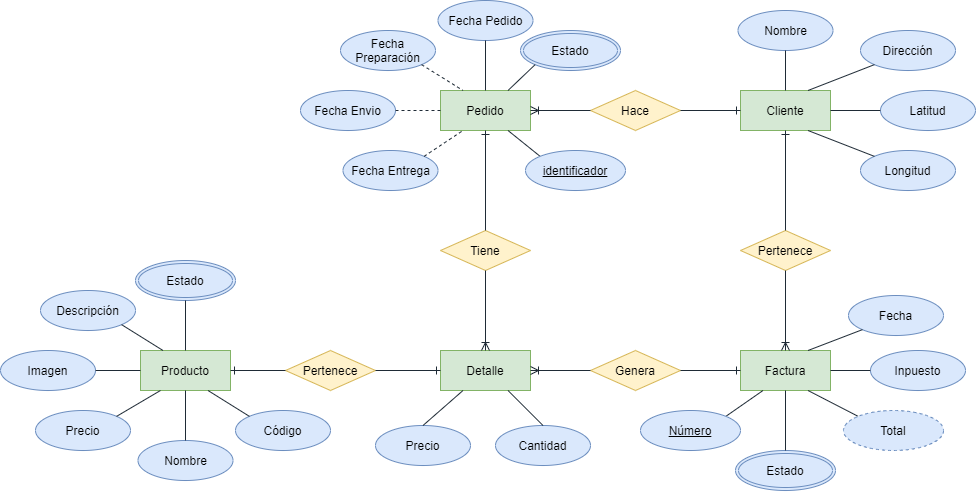

The diagram above was exported from draw.io. Its source (the exported page's mxGraphModel, read from the mxfile embedded in the PNG):
<mxGraphModel dx="1635" dy="578" grid="0" gridSize="10" guides="1" tooltips="1" connect="1" arrows="1" fold="1" page="0" pageScale="1" pageWidth="827" pageHeight="1169" math="0" shadow="0">
  <root>
    <mxCell id="0" />
    <mxCell id="1" parent="0" />
    <mxCell id="qJPjXlZKOS_gk1pewsb4-1" value="Cliente" style="whiteSpace=wrap;html=1;align=center;fillColor=#d5e8d4;strokeColor=#82b366;" parent="1" vertex="1">
      <mxGeometry x="666" y="220" width="90" height="40" as="geometry" />
    </mxCell>
    <mxCell id="qJPjXlZKOS_gk1pewsb4-2" value="Pedido" style="whiteSpace=wrap;html=1;align=center;fillColor=#d5e8d4;strokeColor=#82b366;" parent="1" vertex="1">
      <mxGeometry x="366" y="220" width="90" height="40" as="geometry" />
    </mxCell>
    <mxCell id="qJPjXlZKOS_gk1pewsb4-5" value="Nombre" style="ellipse;whiteSpace=wrap;html=1;align=center;fillColor=#dae8fc;strokeColor=#6c8ebf;" parent="1" vertex="1">
      <mxGeometry x="663.5" y="140" width="95" height="40" as="geometry" />
    </mxCell>
    <mxCell id="qJPjXlZKOS_gk1pewsb4-6" value="Dirección" style="ellipse;whiteSpace=wrap;html=1;align=center;fillColor=#dae8fc;strokeColor=#6c8ebf;" parent="1" vertex="1">
      <mxGeometry x="786" y="160" width="95" height="40" as="geometry" />
    </mxCell>
    <mxCell id="qJPjXlZKOS_gk1pewsb4-7" value="Latitud" style="ellipse;whiteSpace=wrap;html=1;align=center;fillColor=#dae8fc;strokeColor=#6c8ebf;" parent="1" vertex="1">
      <mxGeometry x="806" y="220" width="95" height="40" as="geometry" />
    </mxCell>
    <mxCell id="qJPjXlZKOS_gk1pewsb4-8" value="Longitud" style="ellipse;whiteSpace=wrap;html=1;align=center;fillColor=#dae8fc;strokeColor=#6c8ebf;" parent="1" vertex="1">
      <mxGeometry x="786" y="280" width="95" height="40" as="geometry" />
    </mxCell>
    <mxCell id="qJPjXlZKOS_gk1pewsb4-9" value="" style="endArrow=none;html=1;entryX=0.5;entryY=1;entryDx=0;entryDy=0;exitX=0.5;exitY=0;exitDx=0;exitDy=0;fillColor=#647687;strokeColor=#1F2B36;" parent="1" source="qJPjXlZKOS_gk1pewsb4-1" target="qJPjXlZKOS_gk1pewsb4-5" edge="1">
      <mxGeometry width="50" height="50" relative="1" as="geometry">
        <mxPoint x="416" y="440" as="sourcePoint" />
        <mxPoint x="466" y="390" as="targetPoint" />
      </mxGeometry>
    </mxCell>
    <mxCell id="qJPjXlZKOS_gk1pewsb4-10" value="" style="endArrow=none;html=1;entryX=0;entryY=1;entryDx=0;entryDy=0;exitX=0.75;exitY=0;exitDx=0;exitDy=0;fillColor=#647687;strokeColor=#1F2B36;" parent="1" source="qJPjXlZKOS_gk1pewsb4-1" target="qJPjXlZKOS_gk1pewsb4-6" edge="1">
      <mxGeometry width="50" height="50" relative="1" as="geometry">
        <mxPoint x="721" y="230" as="sourcePoint" />
        <mxPoint x="721" y="160" as="targetPoint" />
      </mxGeometry>
    </mxCell>
    <mxCell id="qJPjXlZKOS_gk1pewsb4-11" value="" style="endArrow=none;html=1;entryX=0;entryY=0.5;entryDx=0;entryDy=0;exitX=1;exitY=0.5;exitDx=0;exitDy=0;fillColor=#647687;strokeColor=#1F2B36;" parent="1" source="qJPjXlZKOS_gk1pewsb4-1" target="qJPjXlZKOS_gk1pewsb4-7" edge="1">
      <mxGeometry width="50" height="50" relative="1" as="geometry">
        <mxPoint x="776" y="250" as="sourcePoint" />
        <mxPoint x="731" y="170" as="targetPoint" />
      </mxGeometry>
    </mxCell>
    <mxCell id="qJPjXlZKOS_gk1pewsb4-12" value="" style="endArrow=none;html=1;entryX=0.75;entryY=1;entryDx=0;entryDy=0;exitX=0;exitY=0;exitDx=0;exitDy=0;fillColor=#647687;strokeColor=#1F2B36;" parent="1" source="qJPjXlZKOS_gk1pewsb4-8" target="qJPjXlZKOS_gk1pewsb4-1" edge="1">
      <mxGeometry width="50" height="50" relative="1" as="geometry">
        <mxPoint x="741" y="250" as="sourcePoint" />
        <mxPoint x="741" y="180" as="targetPoint" />
      </mxGeometry>
    </mxCell>
    <mxCell id="qJPjXlZKOS_gk1pewsb4-13" value="Hace" style="shape=rhombus;perimeter=rhombusPerimeter;whiteSpace=wrap;html=1;align=center;fillColor=#fff2cc;strokeColor=#d6b656;" parent="1" vertex="1">
      <mxGeometry x="516" y="220" width="90" height="40" as="geometry" />
    </mxCell>
    <mxCell id="qJPjXlZKOS_gk1pewsb4-28" value="Factura" style="whiteSpace=wrap;html=1;align=center;fillColor=#d5e8d4;strokeColor=#82b366;" parent="1" vertex="1">
      <mxGeometry x="666" y="480" width="90" height="40" as="geometry" />
    </mxCell>
    <mxCell id="qJPjXlZKOS_gk1pewsb4-30" value="Fecha" style="ellipse;whiteSpace=wrap;html=1;align=center;fillColor=#dae8fc;strokeColor=#6c8ebf;" parent="1" vertex="1">
      <mxGeometry x="774" y="425" width="95" height="40" as="geometry" />
    </mxCell>
    <mxCell id="qJPjXlZKOS_gk1pewsb4-31" value="Inpuesto" style="ellipse;whiteSpace=wrap;html=1;align=center;fillColor=#dae8fc;strokeColor=#6c8ebf;" parent="1" vertex="1">
      <mxGeometry x="796" y="480" width="95" height="40" as="geometry" />
    </mxCell>
    <mxCell id="qJPjXlZKOS_gk1pewsb4-34" value="" style="endArrow=none;html=1;entryX=0;entryY=1;entryDx=0;entryDy=0;exitX=0.75;exitY=0;exitDx=0;exitDy=0;fillColor=#647687;strokeColor=#1F2B36;" parent="1" source="qJPjXlZKOS_gk1pewsb4-28" target="qJPjXlZKOS_gk1pewsb4-30" edge="1">
      <mxGeometry width="50" height="50" relative="1" as="geometry">
        <mxPoint x="721" y="490" as="sourcePoint" />
        <mxPoint x="721" y="420" as="targetPoint" />
      </mxGeometry>
    </mxCell>
    <mxCell id="qJPjXlZKOS_gk1pewsb4-35" value="" style="endArrow=none;html=1;entryX=0;entryY=0.5;entryDx=0;entryDy=0;exitX=1;exitY=0.5;exitDx=0;exitDy=0;fillColor=#647687;strokeColor=#1F2B36;" parent="1" source="qJPjXlZKOS_gk1pewsb4-28" target="qJPjXlZKOS_gk1pewsb4-31" edge="1">
      <mxGeometry width="50" height="50" relative="1" as="geometry">
        <mxPoint x="776" y="510" as="sourcePoint" />
        <mxPoint x="731" y="430" as="targetPoint" />
      </mxGeometry>
    </mxCell>
    <mxCell id="qJPjXlZKOS_gk1pewsb4-36" value="" style="endArrow=none;html=1;entryX=0.75;entryY=1;entryDx=0;entryDy=0;exitX=0;exitY=0;exitDx=0;exitDy=0;fillColor=#647687;strokeColor=#1F2B36;" parent="1" source="qJPjXlZKOS_gk1pewsb4-123" target="qJPjXlZKOS_gk1pewsb4-28" edge="1">
      <mxGeometry width="50" height="50" relative="1" as="geometry">
        <mxPoint x="788.0906075556768" y="545.783237257735" as="sourcePoint" />
        <mxPoint x="741" y="440" as="targetPoint" />
      </mxGeometry>
    </mxCell>
    <mxCell id="qJPjXlZKOS_gk1pewsb4-37" value="Detalle" style="whiteSpace=wrap;html=1;align=center;fillColor=#d5e8d4;strokeColor=#82b366;" parent="1" vertex="1">
      <mxGeometry x="366" y="480" width="90" height="40" as="geometry" />
    </mxCell>
    <mxCell id="qJPjXlZKOS_gk1pewsb4-41" value="Precio" style="ellipse;whiteSpace=wrap;html=1;align=center;fillColor=#dae8fc;strokeColor=#6c8ebf;" parent="1" vertex="1">
      <mxGeometry x="301" y="555" width="95" height="40" as="geometry" />
    </mxCell>
    <mxCell id="qJPjXlZKOS_gk1pewsb4-45" value="" style="endArrow=none;html=1;entryX=0.25;entryY=1;entryDx=0;entryDy=0;fillColor=#647687;strokeColor=#1F2B36;exitX=0.5;exitY=0;exitDx=0;exitDy=0;" parent="1" source="qJPjXlZKOS_gk1pewsb4-41" target="qJPjXlZKOS_gk1pewsb4-37" edge="1">
      <mxGeometry width="50" height="50" relative="1" as="geometry">
        <mxPoint x="319" y="530" as="sourcePoint" />
        <mxPoint x="441" y="440" as="targetPoint" />
      </mxGeometry>
    </mxCell>
    <mxCell id="qJPjXlZKOS_gk1pewsb4-46" value="Fecha Pedido" style="ellipse;whiteSpace=wrap;html=1;align=center;fillColor=#dae8fc;strokeColor=#6c8ebf;" parent="1" vertex="1">
      <mxGeometry x="363.5" y="130" width="95" height="40" as="geometry" />
    </mxCell>
    <mxCell id="qJPjXlZKOS_gk1pewsb4-47" value="" style="endArrow=none;html=1;exitX=0.5;exitY=1;exitDx=0;exitDy=0;entryX=0.5;entryY=0;entryDx=0;entryDy=0;fillColor=#647687;strokeColor=#1F2B36;" parent="1" source="qJPjXlZKOS_gk1pewsb4-46" target="qJPjXlZKOS_gk1pewsb4-2" edge="1">
      <mxGeometry width="50" height="50" relative="1" as="geometry">
        <mxPoint x="233.5" y="280" as="sourcePoint" />
        <mxPoint x="336" y="190" as="targetPoint" />
      </mxGeometry>
    </mxCell>
    <mxCell id="qJPjXlZKOS_gk1pewsb4-49" value="Fecha Preparación" style="ellipse;whiteSpace=wrap;html=1;align=center;fillColor=#dae8fc;strokeColor=#6c8ebf;" parent="1" vertex="1">
      <mxGeometry x="266" y="160" width="95" height="40" as="geometry" />
    </mxCell>
    <mxCell id="qJPjXlZKOS_gk1pewsb4-50" value="Fecha Envio" style="ellipse;whiteSpace=wrap;html=1;align=center;fillColor=#dae8fc;strokeColor=#6c8ebf;" parent="1" vertex="1">
      <mxGeometry x="226" y="220" width="95" height="40" as="geometry" />
    </mxCell>
    <mxCell id="qJPjXlZKOS_gk1pewsb4-51" value="Estado" style="ellipse;shape=doubleEllipse;margin=3;whiteSpace=wrap;html=1;align=center;fillColor=#dae8fc;strokeColor=#6c8ebf;" parent="1" vertex="1">
      <mxGeometry x="446" y="160" width="100" height="40" as="geometry" />
    </mxCell>
    <mxCell id="qJPjXlZKOS_gk1pewsb4-52" value="" style="endArrow=none;html=1;entryX=0.75;entryY=0;entryDx=0;entryDy=0;exitX=0;exitY=1;exitDx=0;exitDy=0;fillColor=#647687;strokeColor=#1F2B36;" parent="1" source="qJPjXlZKOS_gk1pewsb4-51" target="qJPjXlZKOS_gk1pewsb4-2" edge="1">
      <mxGeometry width="50" height="50" relative="1" as="geometry">
        <mxPoint x="331" y="250" as="sourcePoint" />
        <mxPoint x="376" y="250" as="targetPoint" />
      </mxGeometry>
    </mxCell>
    <mxCell id="qJPjXlZKOS_gk1pewsb4-53" value="Fecha Entrega" style="ellipse;whiteSpace=wrap;html=1;align=center;fillColor=#dae8fc;strokeColor=#6c8ebf;" parent="1" vertex="1">
      <mxGeometry x="268.5" y="280" width="95" height="40" as="geometry" />
    </mxCell>
    <mxCell id="qJPjXlZKOS_gk1pewsb4-54" value="" style="endArrow=none;html=1;exitX=1;exitY=1;exitDx=0;exitDy=0;entryX=0.25;entryY=0;entryDx=0;entryDy=0;fillColor=#647687;strokeColor=#1F2B36;dashed=1;" parent="1" source="qJPjXlZKOS_gk1pewsb4-49" target="qJPjXlZKOS_gk1pewsb4-2" edge="1">
      <mxGeometry width="50" height="50" relative="1" as="geometry">
        <mxPoint x="421" y="180" as="sourcePoint" />
        <mxPoint x="421" y="230" as="targetPoint" />
      </mxGeometry>
    </mxCell>
    <mxCell id="qJPjXlZKOS_gk1pewsb4-55" value="" style="endArrow=none;html=1;exitX=1;exitY=0.5;exitDx=0;exitDy=0;entryX=0;entryY=0.5;entryDx=0;entryDy=0;fillColor=#647687;strokeColor=#1F2B36;dashed=1;" parent="1" source="qJPjXlZKOS_gk1pewsb4-50" target="qJPjXlZKOS_gk1pewsb4-2" edge="1">
      <mxGeometry width="50" height="50" relative="1" as="geometry">
        <mxPoint x="431" y="190" as="sourcePoint" />
        <mxPoint x="386" y="310" as="targetPoint" />
      </mxGeometry>
    </mxCell>
    <mxCell id="qJPjXlZKOS_gk1pewsb4-56" value="" style="endArrow=none;html=1;exitX=1;exitY=0;exitDx=0;exitDy=0;entryX=0.25;entryY=1;entryDx=0;entryDy=0;fillColor=#647687;strokeColor=#1F2B36;dashed=1;" parent="1" source="qJPjXlZKOS_gk1pewsb4-53" target="qJPjXlZKOS_gk1pewsb4-2" edge="1">
      <mxGeometry width="50" height="50" relative="1" as="geometry">
        <mxPoint x="441" y="200" as="sourcePoint" />
        <mxPoint x="441" y="250" as="targetPoint" />
      </mxGeometry>
    </mxCell>
    <mxCell id="qJPjXlZKOS_gk1pewsb4-58" value="Genera" style="shape=rhombus;perimeter=rhombusPerimeter;whiteSpace=wrap;html=1;align=center;fillColor=#fff2cc;strokeColor=#d6b656;" parent="1" vertex="1">
      <mxGeometry x="516" y="480" width="90" height="40" as="geometry" />
    </mxCell>
    <mxCell id="qJPjXlZKOS_gk1pewsb4-61" value="Tiene" style="shape=rhombus;perimeter=rhombusPerimeter;whiteSpace=wrap;html=1;align=center;fillColor=#fff2cc;strokeColor=#d6b656;" parent="1" vertex="1">
      <mxGeometry x="366" y="360" width="90" height="40" as="geometry" />
    </mxCell>
    <mxCell id="qJPjXlZKOS_gk1pewsb4-64" value="Producto" style="whiteSpace=wrap;html=1;align=center;fillColor=#d5e8d4;strokeColor=#82b366;" parent="1" vertex="1">
      <mxGeometry x="66" y="480" width="90" height="40" as="geometry" />
    </mxCell>
    <mxCell id="qJPjXlZKOS_gk1pewsb4-67" value="Descripción" style="ellipse;whiteSpace=wrap;html=1;align=center;fillColor=#dae8fc;strokeColor=#6c8ebf;" parent="1" vertex="1">
      <mxGeometry x="-34" y="420" width="95" height="40" as="geometry" />
    </mxCell>
    <mxCell id="qJPjXlZKOS_gk1pewsb4-68" value="Imagen" style="ellipse;whiteSpace=wrap;html=1;align=center;fillColor=#dae8fc;strokeColor=#6c8ebf;" parent="1" vertex="1">
      <mxGeometry x="-74" y="480" width="95" height="40" as="geometry" />
    </mxCell>
    <mxCell id="qJPjXlZKOS_gk1pewsb4-69" value="Estado" style="ellipse;shape=doubleEllipse;margin=3;whiteSpace=wrap;html=1;align=center;fillColor=#dae8fc;strokeColor=#6c8ebf;" parent="1" vertex="1">
      <mxGeometry x="61" y="390" width="100" height="40" as="geometry" />
    </mxCell>
    <mxCell id="qJPjXlZKOS_gk1pewsb4-70" value="" style="endArrow=none;html=1;entryX=0.5;entryY=0;entryDx=0;entryDy=0;exitX=0.5;exitY=1;exitDx=0;exitDy=0;fillColor=#647687;strokeColor=#1F2B36;" parent="1" source="qJPjXlZKOS_gk1pewsb4-69" target="qJPjXlZKOS_gk1pewsb4-64" edge="1">
      <mxGeometry width="50" height="50" relative="1" as="geometry">
        <mxPoint x="31" y="510" as="sourcePoint" />
        <mxPoint x="76" y="510" as="targetPoint" />
      </mxGeometry>
    </mxCell>
    <mxCell id="qJPjXlZKOS_gk1pewsb4-71" value="Precio" style="ellipse;whiteSpace=wrap;html=1;align=center;fillColor=#dae8fc;strokeColor=#6c8ebf;" parent="1" vertex="1">
      <mxGeometry x="-39" y="540" width="95" height="40" as="geometry" />
    </mxCell>
    <mxCell id="qJPjXlZKOS_gk1pewsb4-72" value="" style="endArrow=none;html=1;exitX=1;exitY=1;exitDx=0;exitDy=0;entryX=0.25;entryY=0;entryDx=0;entryDy=0;fillColor=#647687;strokeColor=#1F2B36;" parent="1" source="qJPjXlZKOS_gk1pewsb4-67" target="qJPjXlZKOS_gk1pewsb4-64" edge="1">
      <mxGeometry width="50" height="50" relative="1" as="geometry">
        <mxPoint x="121" y="440" as="sourcePoint" />
        <mxPoint x="121" y="490" as="targetPoint" />
      </mxGeometry>
    </mxCell>
    <mxCell id="qJPjXlZKOS_gk1pewsb4-73" value="" style="endArrow=none;html=1;exitX=1;exitY=0.5;exitDx=0;exitDy=0;entryX=0;entryY=0.5;entryDx=0;entryDy=0;fillColor=#647687;strokeColor=#1F2B36;" parent="1" source="qJPjXlZKOS_gk1pewsb4-68" target="qJPjXlZKOS_gk1pewsb4-64" edge="1">
      <mxGeometry width="50" height="50" relative="1" as="geometry">
        <mxPoint x="131" y="450" as="sourcePoint" />
        <mxPoint x="131" y="500" as="targetPoint" />
      </mxGeometry>
    </mxCell>
    <mxCell id="qJPjXlZKOS_gk1pewsb4-74" value="" style="endArrow=none;html=1;exitX=1;exitY=0;exitDx=0;exitDy=0;entryX=0.222;entryY=1;entryDx=0;entryDy=0;entryPerimeter=0;fillColor=#647687;strokeColor=#1F2B36;" parent="1" source="qJPjXlZKOS_gk1pewsb4-71" target="qJPjXlZKOS_gk1pewsb4-64" edge="1">
      <mxGeometry width="50" height="50" relative="1" as="geometry">
        <mxPoint x="141" y="460" as="sourcePoint" />
        <mxPoint x="141" y="510" as="targetPoint" />
      </mxGeometry>
    </mxCell>
    <mxCell id="qJPjXlZKOS_gk1pewsb4-80" value="Pertenece" style="shape=rhombus;perimeter=rhombusPerimeter;whiteSpace=wrap;html=1;align=center;fillColor=#fff2cc;strokeColor=#d6b656;" parent="1" vertex="1">
      <mxGeometry x="211" y="480" width="90" height="40" as="geometry" />
    </mxCell>
    <mxCell id="qJPjXlZKOS_gk1pewsb4-90" value="" style="fontSize=12;html=1;endArrow=ERoneToMany;entryX=1;entryY=0.5;entryDx=0;entryDy=0;exitX=0;exitY=0.5;exitDx=0;exitDy=0;fillColor=#647687;strokeColor=#1F2B36;" parent="1" source="qJPjXlZKOS_gk1pewsb4-58" target="qJPjXlZKOS_gk1pewsb4-37" edge="1">
      <mxGeometry width="100" height="100" relative="1" as="geometry">
        <mxPoint x="-4" y="450" as="sourcePoint" />
        <mxPoint x="326" y="460" as="targetPoint" />
      </mxGeometry>
    </mxCell>
    <mxCell id="qJPjXlZKOS_gk1pewsb4-91" value="" style="fontSize=12;html=1;endArrow=ERone;endFill=1;exitX=0;exitY=0.5;exitDx=0;exitDy=0;fillColor=#647687;strokeColor=#1F2B36;entryX=1;entryY=0.5;entryDx=0;entryDy=0;" parent="1" source="qJPjXlZKOS_gk1pewsb4-80" target="qJPjXlZKOS_gk1pewsb4-64" edge="1">
      <mxGeometry width="100" height="100" relative="1" as="geometry">
        <mxPoint x="238.5" y="645" as="sourcePoint" />
        <mxPoint x="166" y="490" as="targetPoint" />
      </mxGeometry>
    </mxCell>
    <mxCell id="qJPjXlZKOS_gk1pewsb4-94" value="" style="fontSize=12;html=1;endArrow=ERone;endFill=1;entryX=0;entryY=0.5;entryDx=0;entryDy=0;fillColor=#647687;strokeColor=#1F2B36;exitX=1;exitY=0.5;exitDx=0;exitDy=0;" parent="1" source="qJPjXlZKOS_gk1pewsb4-13" target="qJPjXlZKOS_gk1pewsb4-1" edge="1">
      <mxGeometry width="100" height="100" relative="1" as="geometry">
        <mxPoint x="606" y="160" as="sourcePoint" />
        <mxPoint x="498.5" y="379" as="targetPoint" />
      </mxGeometry>
    </mxCell>
    <mxCell id="qJPjXlZKOS_gk1pewsb4-95" value="" style="fontSize=12;html=1;endArrow=ERoneToMany;exitX=0;exitY=0.5;exitDx=0;exitDy=0;fillColor=#647687;strokeColor=#1F2B36;entryX=1;entryY=0.5;entryDx=0;entryDy=0;" parent="1" source="qJPjXlZKOS_gk1pewsb4-13" target="qJPjXlZKOS_gk1pewsb4-2" edge="1">
      <mxGeometry width="100" height="100" relative="1" as="geometry">
        <mxPoint x="708.5" y="379" as="sourcePoint" />
        <mxPoint x="606" y="330" as="targetPoint" />
      </mxGeometry>
    </mxCell>
    <mxCell id="qJPjXlZKOS_gk1pewsb4-98" value="" style="fontSize=12;html=1;endArrow=ERoneToMany;entryX=0.5;entryY=0;entryDx=0;entryDy=0;exitX=0.5;exitY=1;exitDx=0;exitDy=0;fillColor=#647687;strokeColor=#1F2B36;" parent="1" source="qJPjXlZKOS_gk1pewsb4-61" target="qJPjXlZKOS_gk1pewsb4-37" edge="1">
      <mxGeometry width="100" height="100" relative="1" as="geometry">
        <mxPoint x="576" y="350" as="sourcePoint" />
        <mxPoint x="816" y="380" as="targetPoint" />
      </mxGeometry>
    </mxCell>
    <mxCell id="qJPjXlZKOS_gk1pewsb4-99" value="" style="fontSize=12;html=1;endArrow=ERone;endFill=1;fillColor=#647687;strokeColor=#1F2B36;entryX=0;entryY=0.5;entryDx=0;entryDy=0;exitX=1;exitY=0.5;exitDx=0;exitDy=0;" parent="1" source="qJPjXlZKOS_gk1pewsb4-80" target="qJPjXlZKOS_gk1pewsb4-37" edge="1">
      <mxGeometry width="100" height="100" relative="1" as="geometry">
        <mxPoint x="421" y="615" as="sourcePoint" />
        <mxPoint x="331" y="505" as="targetPoint" />
      </mxGeometry>
    </mxCell>
    <mxCell id="qJPjXlZKOS_gk1pewsb4-101" value="" style="fontSize=12;html=1;endArrow=ERone;endFill=1;exitX=0.5;exitY=0;exitDx=0;exitDy=0;entryX=0.5;entryY=1;entryDx=0;entryDy=0;fillColor=#647687;strokeColor=#1F2B36;" parent="1" source="qJPjXlZKOS_gk1pewsb4-61" target="qJPjXlZKOS_gk1pewsb4-2" edge="1">
      <mxGeometry width="100" height="100" relative="1" as="geometry">
        <mxPoint x="208.5" y="400" as="sourcePoint" />
        <mxPoint x="436" y="340" as="targetPoint" />
      </mxGeometry>
    </mxCell>
    <mxCell id="qJPjXlZKOS_gk1pewsb4-103" value="" style="fontSize=12;html=1;endArrow=ERone;endFill=1;entryX=0;entryY=0.5;entryDx=0;entryDy=0;exitX=1;exitY=0.5;exitDx=0;exitDy=0;fillColor=#647687;strokeColor=#1F2B36;" parent="1" source="qJPjXlZKOS_gk1pewsb4-58" target="qJPjXlZKOS_gk1pewsb4-28" edge="1">
      <mxGeometry width="100" height="100" relative="1" as="geometry">
        <mxPoint x="516" y="510" as="sourcePoint" />
        <mxPoint x="436" y="510" as="targetPoint" />
      </mxGeometry>
    </mxCell>
    <mxCell id="qJPjXlZKOS_gk1pewsb4-104" value="Cantidad" style="ellipse;whiteSpace=wrap;html=1;align=center;fillColor=#dae8fc;strokeColor=#6c8ebf;" parent="1" vertex="1">
      <mxGeometry x="421" y="555" width="95" height="40" as="geometry" />
    </mxCell>
    <mxCell id="qJPjXlZKOS_gk1pewsb4-105" value="" style="endArrow=none;html=1;entryX=0.75;entryY=1;entryDx=0;entryDy=0;exitX=0.5;exitY=0;exitDx=0;exitDy=0;fillColor=#647687;strokeColor=#1F2B36;" parent="1" source="qJPjXlZKOS_gk1pewsb4-104" target="qJPjXlZKOS_gk1pewsb4-37" edge="1">
      <mxGeometry width="50" height="50" relative="1" as="geometry">
        <mxPoint x="361" y="537" as="sourcePoint" />
        <mxPoint x="516" y="517" as="targetPoint" />
      </mxGeometry>
    </mxCell>
    <mxCell id="qJPjXlZKOS_gk1pewsb4-106" value="Estado" style="ellipse;shape=doubleEllipse;margin=3;whiteSpace=wrap;html=1;align=center;fillColor=#dae8fc;strokeColor=#6c8ebf;" parent="1" vertex="1">
      <mxGeometry x="661" y="580" width="100" height="40" as="geometry" />
    </mxCell>
    <mxCell id="qJPjXlZKOS_gk1pewsb4-107" value="" style="endArrow=none;html=1;entryX=0.5;entryY=0;entryDx=0;entryDy=0;fillColor=#647687;strokeColor=#1F2B36;exitX=0.5;exitY=1;exitDx=0;exitDy=0;" parent="1" source="qJPjXlZKOS_gk1pewsb4-28" target="qJPjXlZKOS_gk1pewsb4-106" edge="1">
      <mxGeometry width="50" height="50" relative="1" as="geometry">
        <mxPoint x="646" y="550" as="sourcePoint" />
        <mxPoint x="810.0906075556995" y="464.21676274225547" as="targetPoint" />
      </mxGeometry>
    </mxCell>
    <mxCell id="qJPjXlZKOS_gk1pewsb4-108" value="Nombre" style="ellipse;whiteSpace=wrap;html=1;align=center;fillColor=#dae8fc;strokeColor=#6c8ebf;" parent="1" vertex="1">
      <mxGeometry x="63.5" y="570" width="95" height="40" as="geometry" />
    </mxCell>
    <mxCell id="qJPjXlZKOS_gk1pewsb4-109" value="" style="endArrow=none;html=1;entryX=0.5;entryY=0;entryDx=0;entryDy=0;exitX=0.5;exitY=1;exitDx=0;exitDy=0;fillColor=#647687;strokeColor=#1F2B36;" parent="1" source="qJPjXlZKOS_gk1pewsb4-64" target="qJPjXlZKOS_gk1pewsb4-108" edge="1">
      <mxGeometry width="50" height="50" relative="1" as="geometry">
        <mxPoint x="121" y="440" as="sourcePoint" />
        <mxPoint x="121" y="490" as="targetPoint" />
      </mxGeometry>
    </mxCell>
    <mxCell id="qJPjXlZKOS_gk1pewsb4-110" value="Pertenece" style="shape=rhombus;perimeter=rhombusPerimeter;whiteSpace=wrap;html=1;align=center;fillColor=#fff2cc;strokeColor=#d6b656;" parent="1" vertex="1">
      <mxGeometry x="666" y="360" width="90" height="40" as="geometry" />
    </mxCell>
    <mxCell id="qJPjXlZKOS_gk1pewsb4-111" value="" style="fontSize=12;html=1;endArrow=ERoneToMany;exitX=0.5;exitY=1;exitDx=0;exitDy=0;fillColor=#647687;strokeColor=#1F2B36;entryX=0.5;entryY=0;entryDx=0;entryDy=0;" parent="1" source="qJPjXlZKOS_gk1pewsb4-110" target="qJPjXlZKOS_gk1pewsb4-28" edge="1">
      <mxGeometry width="100" height="100" relative="1" as="geometry">
        <mxPoint x="876" y="350" as="sourcePoint" />
        <mxPoint x="676" y="460" as="targetPoint" />
      </mxGeometry>
    </mxCell>
    <mxCell id="qJPjXlZKOS_gk1pewsb4-112" value="" style="fontSize=12;html=1;endArrow=ERone;endFill=1;exitX=0.5;exitY=0;exitDx=0;exitDy=0;fillColor=#647687;strokeColor=#1F2B36;entryX=0.5;entryY=1;entryDx=0;entryDy=0;" parent="1" source="qJPjXlZKOS_gk1pewsb4-110" target="qJPjXlZKOS_gk1pewsb4-1" edge="1">
      <mxGeometry width="100" height="100" relative="1" as="geometry">
        <mxPoint x="508.5" y="400" as="sourcePoint" />
        <mxPoint x="676" y="290" as="targetPoint" />
      </mxGeometry>
    </mxCell>
    <mxCell id="qJPjXlZKOS_gk1pewsb4-114" value="" style="endArrow=none;html=1;entryX=0.25;entryY=1;entryDx=0;entryDy=0;exitX=1;exitY=0;exitDx=0;exitDy=0;fillColor=#647687;strokeColor=#1F2B36;" parent="1" source="qJPjXlZKOS_gk1pewsb4-115" target="qJPjXlZKOS_gk1pewsb4-28" edge="1">
      <mxGeometry width="50" height="50" relative="1" as="geometry">
        <mxPoint x="636.9093924443341" y="540.78323725773" as="sourcePoint" />
        <mxPoint x="743.5" y="530" as="targetPoint" />
      </mxGeometry>
    </mxCell>
    <mxCell id="qJPjXlZKOS_gk1pewsb4-115" value="Número" style="ellipse;whiteSpace=wrap;html=1;align=center;fontStyle=4;fillColor=#dae8fc;strokeColor=#6c8ebf;" parent="1" vertex="1">
      <mxGeometry x="566" y="540" width="100" height="40" as="geometry" />
    </mxCell>
    <mxCell id="qJPjXlZKOS_gk1pewsb4-116" value="Código" style="ellipse;whiteSpace=wrap;html=1;align=center;fillColor=#dae8fc;strokeColor=#6c8ebf;" parent="1" vertex="1">
      <mxGeometry x="161" y="540" width="95" height="40" as="geometry" />
    </mxCell>
    <mxCell id="qJPjXlZKOS_gk1pewsb4-117" value="" style="endArrow=none;html=1;exitX=0;exitY=0;exitDx=0;exitDy=0;entryX=0.75;entryY=1;entryDx=0;entryDy=0;fillColor=#647687;strokeColor=#1F2B36;" parent="1" source="qJPjXlZKOS_gk1pewsb4-116" target="qJPjXlZKOS_gk1pewsb4-64" edge="1">
      <mxGeometry width="50" height="50" relative="1" as="geometry">
        <mxPoint x="51.90939244432866" y="555.7832372577325" as="sourcePoint" />
        <mxPoint x="95.98000000000002" y="530" as="targetPoint" />
      </mxGeometry>
    </mxCell>
    <mxCell id="qJPjXlZKOS_gk1pewsb4-119" value="" style="endArrow=none;html=1;exitX=0;exitY=0;exitDx=0;exitDy=0;entryX=0.75;entryY=1;entryDx=0;entryDy=0;fillColor=#647687;strokeColor=#1F2B36;" parent="1" source="qJPjXlZKOS_gk1pewsb4-122" target="qJPjXlZKOS_gk1pewsb4-2" edge="1">
      <mxGeometry width="50" height="50" relative="1" as="geometry">
        <mxPoint x="465.0906075556659" y="285.7832372577302" as="sourcePoint" />
        <mxPoint x="398.5" y="270" as="targetPoint" />
      </mxGeometry>
    </mxCell>
    <mxCell id="qJPjXlZKOS_gk1pewsb4-122" value="identificador" style="ellipse;whiteSpace=wrap;html=1;align=center;fontStyle=4;fillColor=#dae8fc;strokeColor=#6c8ebf;" parent="1" vertex="1">
      <mxGeometry x="451" y="280" width="100" height="40" as="geometry" />
    </mxCell>
    <mxCell id="qJPjXlZKOS_gk1pewsb4-123" value="Total" style="ellipse;whiteSpace=wrap;html=1;align=center;dashed=1;fillColor=#dae8fc;strokeColor=#6c8ebf;" parent="1" vertex="1">
      <mxGeometry x="769" y="540" width="100" height="40" as="geometry" />
    </mxCell>
  </root>
</mxGraphModel>